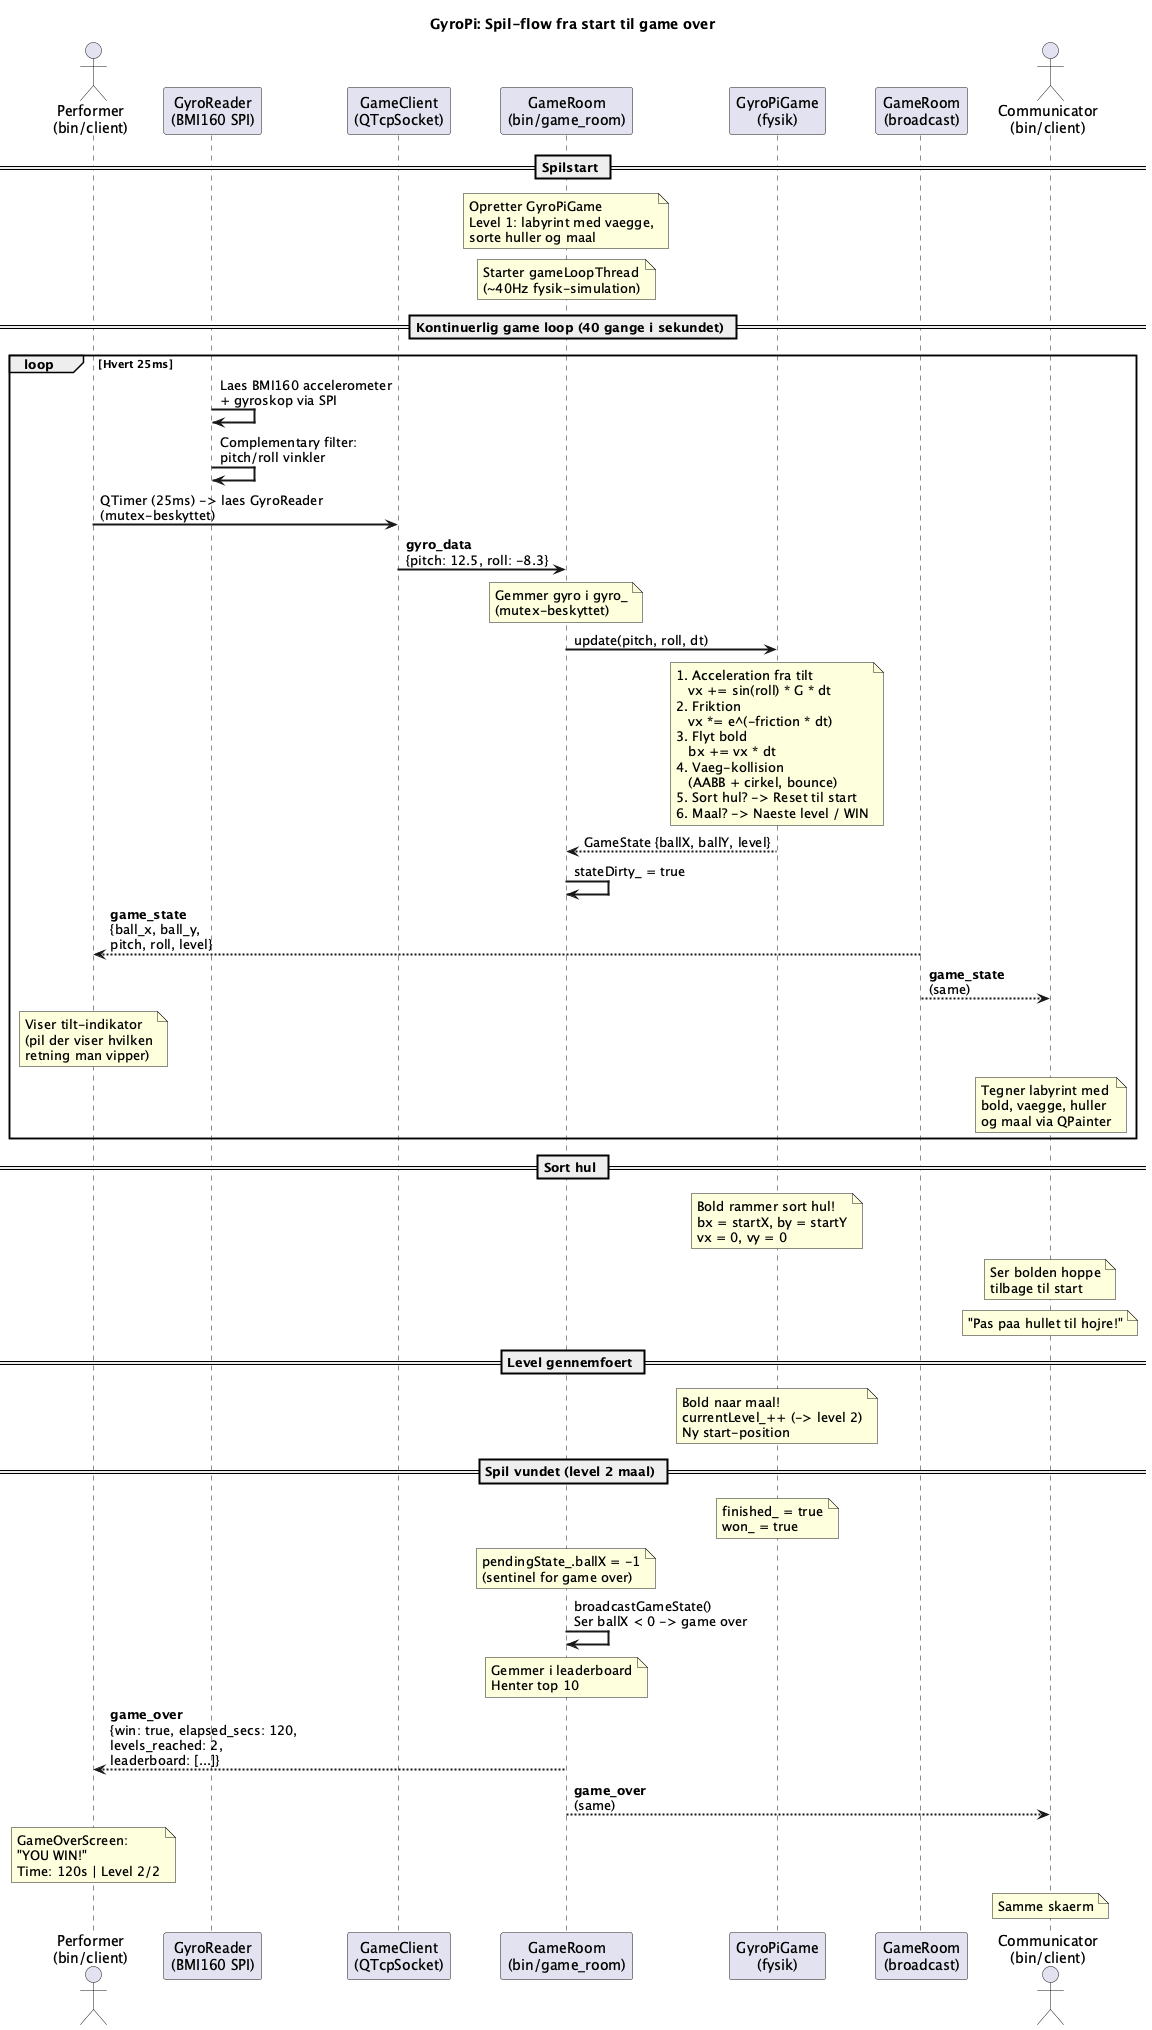

The diagram above was rendered by PlantUML. Its source (embedded in the PNG):
@startuml GyroPi Game Flow

title GyroPi: Spil-flow fra start til game over

skinparam sequenceArrowThickness 2
skinparam participantPadding 20

actor "Performer\n(bin/client)" as P
participant "GyroReader\n(BMI160 SPI)" as GYRO
participant "GameClient\n(QTcpSocket)" as GC
participant "GameRoom\n(bin/game_room)" as GR
participant "GyroPiGame\n(fysik)" as GP
participant "GameRoom\n(broadcast)" as GRB
actor "Communicator\n(bin/client)" as C

== Spilstart ==
note over GR: Opretter GyroPiGame\nLevel 1: labyrint med vaegge,\nsorte huller og maal
note over GR: Starter gameLoopThread\n(~40Hz fysik-simulation)

== Kontinuerlig game loop (40 gange i sekundet) ==

loop Hvert 25ms

  GYRO -> GYRO: Laes BMI160 accelerometer\n+ gyroskop via SPI
  GYRO -> GYRO: Complementary filter:\npitch/roll vinkler

  P -> GC: QTimer (25ms) -> laes GyroReader\n(mutex-beskyttet)
  GC -> GR: **gyro_data**\n{pitch: 12.5, roll: -8.3}

  note over GR: Gemmer gyro i gyro_\n(mutex-beskyttet)

  GR -> GP: update(pitch, roll, dt)
  note over GP: 1. Acceleration fra tilt\n   vx += sin(roll) * G * dt\n2. Friktion\n   vx *= e^(-friction * dt)\n3. Flyt bold\n   bx += vx * dt\n4. Vaeg-kollision\n   (AABB + cirkel, bounce)\n5. Sort hul? -> Reset til start\n6. Maal? -> Naeste level / WIN

  GP --> GR: GameState {ballX, ballY, level}
  GR -> GR: stateDirty_ = true

  GRB --> P: **game_state**\n{ball_x, ball_y,\npitch, roll, level}
  GRB --> C: **game_state**\n(same)

  note over P: Viser tilt-indikator\n(pil der viser hvilken\nretning man vipper)
  note over C: Tegner labyrint med\nbold, vaegge, huller\nog maal via QPainter

end

== Sort hul ==
note over GP: Bold rammer sort hul!\nbx = startX, by = startY\nvx = 0, vy = 0
note over C: Ser bolden hoppe\ntilbage til start
note over C: "Pas paa hullet til hojre!"

== Level gennemfoert ==
note over GP: Bold naar maal!\ncurrentLevel_++ (-> level 2)\nNy start-position

== Spil vundet (level 2 maal) ==
note over GP: finished_ = true\nwon_ = true
note over GR: pendingState_.ballX = -1\n(sentinel for game over)

GR -> GR: broadcastGameState()\nSer ballX < 0 -> game over

note over GR: Gemmer i leaderboard\nHenter top 10

GR --> P: **game_over**\n{win: true, elapsed_secs: 120,\nlevels_reached: 2,\nleaderboard: [...]}
GR --> C: **game_over**\n(same)

note over P: GameOverScreen:\n"YOU WIN!"\nTime: 120s | Level 2/2
note over C: Samme skaerm

@enduml